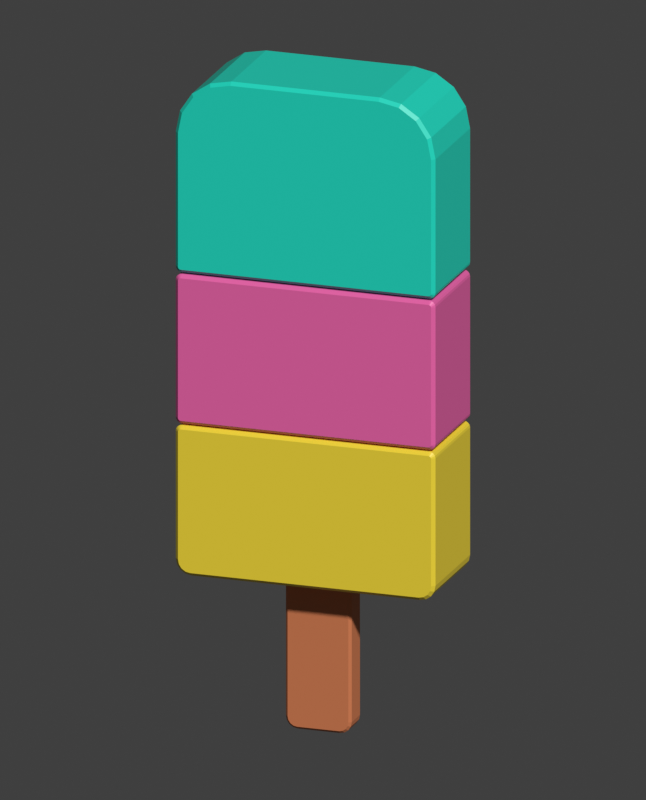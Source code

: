 # Source: PopsiclePrototype.blend  (saved by Blender 5.2.45; exported with 4.5.12 LTS)
import bpy
from mathutils import Matrix  # noqa: F401  (used for matrix-valued properties, if any)

bpy.ops.wm.read_factory_settings(use_empty=True)
scene = bpy.context.scene
scene.name = 'PopsiclePrototype'

# ---- materials (node trees are filled in below, after node groups)
mat_plastic_top = bpy.data.materials.new('Plastic_Top')
mat_plastic_top.diffuse_color = (0.01444, 0.7084, 0.5395, 1.0)
mat_plastic_middle = bpy.data.materials.new('Plastic_Middle')
mat_plastic_middle.diffuse_color = (0.8388, 0.1329, 0.402, 1.0)
mat_plastic_bottom = bpy.data.materials.new('Plastic_Bottom')
mat_plastic_bottom.diffuse_color = (0.9047, 0.7011, 0.04374, 1.0)
mat_stick_warm = bpy.data.materials.new('Stick_Warm')
mat_stick_warm.diffuse_color = (0.6376, 0.1981, 0.07819, 1.0)

# ---- material node trees
mat_plastic_top.use_nodes = True; mat_plastic_top.node_tree.nodes.clear()
_N = mat_plastic_top.node_tree.nodes; _L = mat_plastic_top.node_tree.links
n0 = _N.new('ShaderNodeBsdfPrincipled'); n0.name = 'Principled BSDF'; n0.location = (-200, 100)
n0.inputs[0].default_value = (0.01444, 0.7084, 0.5395, 1.0)
n0.inputs[2].default_value = 0.42
n0.inputs[10].default_value = 0.005
n1 = _N.new('ShaderNodeOutputMaterial'); n1.name = 'Material Output'; n1.location = (200, 100)
_L.new(n0.outputs[0], n1.inputs[0])
n1.is_active_output = True
mat_plastic_middle.use_nodes = True; mat_plastic_middle.node_tree.nodes.clear()
_N = mat_plastic_middle.node_tree.nodes; _L = mat_plastic_middle.node_tree.links
n0 = _N.new('ShaderNodeBsdfPrincipled'); n0.name = 'Principled BSDF'; n0.location = (-200, 100)
n0.inputs[0].default_value = (0.8388, 0.1329, 0.402, 1.0)
n0.inputs[2].default_value = 0.42
n0.inputs[10].default_value = 0.005
n1 = _N.new('ShaderNodeOutputMaterial'); n1.name = 'Material Output'; n1.location = (200, 100)
_L.new(n0.outputs[0], n1.inputs[0])
n1.is_active_output = True
mat_plastic_bottom.use_nodes = True; mat_plastic_bottom.node_tree.nodes.clear()
_N = mat_plastic_bottom.node_tree.nodes; _L = mat_plastic_bottom.node_tree.links
n0 = _N.new('ShaderNodeBsdfPrincipled'); n0.name = 'Principled BSDF'; n0.location = (-200, 100)
n0.inputs[0].default_value = (0.9047, 0.7011, 0.04374, 1.0)
n0.inputs[2].default_value = 0.42
n0.inputs[10].default_value = 0.005
n1 = _N.new('ShaderNodeOutputMaterial'); n1.name = 'Material Output'; n1.location = (200, 100)
_L.new(n0.outputs[0], n1.inputs[0])
n1.is_active_output = True
mat_stick_warm.use_nodes = True; mat_stick_warm.node_tree.nodes.clear()
_N = mat_stick_warm.node_tree.nodes; _L = mat_stick_warm.node_tree.links
n0 = _N.new('ShaderNodeBsdfPrincipled'); n0.name = 'Principled BSDF'; n0.location = (-200, 100)
n0.inputs[0].default_value = (0.6376, 0.1981, 0.07819, 1.0)
n0.inputs[2].default_value = 0.65
n0.inputs[10].default_value = 0.005
n1 = _N.new('ShaderNodeOutputMaterial'); n1.name = 'Material Output'; n1.location = (200, 100)
_L.new(n0.outputs[0], n1.inputs[0])
n1.is_active_output = True

# ---- world
world_previewbackground = bpy.data.worlds.new('PreviewBackground'); scene.world = world_previewbackground
world_previewbackground.use_nodes = True; world_previewbackground.node_tree.nodes.clear()
_N = world_previewbackground.node_tree.nodes; _L = world_previewbackground.node_tree.links
n0 = _N.new('ShaderNodeBackground'); n0.name = 'Background'; n0.location = (-200, 100)
n0.inputs[0].default_value = (0.05, 0.05, 0.05, 1.0)
n1 = _N.new('ShaderNodeOutputWorld'); n1.name = 'World Output'; n1.location = (200, 100)
_L.new(n0.outputs[0], n1.inputs[0])
n1.is_active_output = True
world_previewbackground.color = (0.16, 0.19, 0.23)

# ---- cameras
cam_preview = bpy.data.cameras.new('Preview')
cam_preview.type = 'ORTHO'
cam_preview.ortho_scale = 16.3

# ---- meshes
me_part_000_top = bpy.data.meshes.new('Part_000_Top')
me_part_000_top.from_pydata([(-2.728, -1.15, -1.97), (-2.724, -1.15, -1.992), (-2.711, -1.15, -2.011), (-2.692, -1.15, -2.024), (-2.67, -1.15, -2.028), (2.67, -1.15, -2.028), (2.692, -1.15, -2.024), (2.711, -1.15, -2.011), (2.724, -1.15, -1.992), (2.728, -1.15, -1.97), (2.728, -1.15, 0.9), (2.642, -1.15, 1.332), (2.398, -1.15, 1.698), (2.032, -1.15, 1.942), (1.6, -1.15, 2.028), (-1.6, -1.15, 2.028), (-2.032, -1.15, 1.942), (-2.398, -1.15, 1.698), (-2.642, -1.15, 1.332), (-2.728, -1.15, 0.9), (-2.8, -1.078, -1.97), (-2.79, -1.078, -2.02), (-2.762, -1.078, -2.062), (-2.72, -1.078, -2.09), (-2.67, -1.078, -2.1), (2.67, -1.078, -2.1), (2.72, -1.078, -2.09), (2.762, -1.078, -2.062), (2.79, -1.078, -2.02), (2.8, -1.078, -1.97), (2.8, -1.078, 0.9), (2.709, -1.078, 1.359), (2.449, -1.078, 1.749), (2.059, -1.078, 2.009), (1.6, -1.078, 2.1), (-1.6, -1.078, 2.1), (-2.059, -1.078, 2.009), (-2.449, -1.078, 1.749), (-2.709, -1.078, 1.359), (-2.8, -1.078, 0.9), (-2.8, 1.078, -1.97), (-2.79, 1.078, -2.02), (-2.762, 1.078, -2.062), (-2.72, 1.078, -2.09), (-2.67, 1.078, -2.1), (2.67, 1.078, -2.1), (2.72, 1.078, -2.09), (2.762, 1.078, -2.062), (2.79, 1.078, -2.02), (2.8, 1.078, -1.97), (2.8, 1.078, 0.9), (2.709, 1.078, 1.359), (2.449, 1.078, 1.749), (2.059, 1.078, 2.009), (1.6, 1.078, 2.1), (-1.6, 1.078, 2.1), (-2.059, 1.078, 2.009), (-2.449, 1.078, 1.749), (-2.709, 1.078, 1.359), (-2.8, 1.078, 0.9), (-2.728, 1.15, -1.97), (-2.724, 1.15, -1.992), (-2.711, 1.15, -2.011), (-2.692, 1.15, -2.024), (-2.67, 1.15, -2.028), (2.67, 1.15, -2.028), (2.692, 1.15, -2.024), (2.711, 1.15, -2.011), (2.724, 1.15, -1.992), (2.728, 1.15, -1.97), (2.728, 1.15, 0.9), (2.642, 1.15, 1.332), (2.398, 1.15, 1.698), (2.032, 1.15, 1.942), (1.6, 1.15, 2.028), (-1.6, 1.15, 2.028), (-2.032, 1.15, 1.942), (-2.398, 1.15, 1.698), (-2.642, 1.15, 1.332), (-2.728, 1.15, 0.9)], [], [(15, 17, 19), (64, 62, 60), (1, 20, 21), (1, 22, 2), (3, 22, 23), (4, 23, 24), (4, 25, 5), (5, 26, 6), (6, 27, 7), (8, 27, 28), (8, 29, 9), (9, 30, 10), (10, 31, 11), (11, 32, 12), (13, 32, 33), (13, 34, 14), (14, 35, 15), (15, 36, 16), (16, 37, 17), (17, 38, 18), (18, 39, 19), (19, 20, 0), (20, 41, 21), (21, 42, 22), (22, 43, 23), (23, 44, 24), (24, 45, 25), (25, 46, 26), (26, 47, 27), (27, 48, 28), (28, 49, 29), (29, 50, 30), (30, 51, 31), (31, 52, 32), (32, 53, 33), (33, 54, 34), (34, 55, 35), (35, 56, 36), (36, 57, 37), (37, 58, 38), (38, 59, 39), (39, 40, 20), (40, 61, 41), (42, 61, 62), (42, 63, 43), (43, 64, 44), (44, 65, 45), (46, 65, 66), (47, 66, 67), (47, 68, 48), (49, 68, 69), (49, 70, 50), (50, 71, 51), (52, 71, 72), (52, 73, 53), (53, 74, 54), (54, 75, 55), (55, 76, 56), (56, 77, 57), (57, 78, 58), (59, 78, 79), (59, 60, 40), (19, 0, 4), (0, 1, 3), (1, 2, 3), (3, 4, 0), (4, 5, 15), (5, 6, 7), (7, 8, 9), (9, 10, 5), (10, 11, 14), (5, 10, 14), (11, 12, 13), (13, 14, 11), (14, 15, 5), (15, 16, 17), (17, 18, 19), (4, 15, 19), (5, 7, 9), (60, 79, 64), (79, 78, 76), (78, 77, 76), (76, 75, 79), (75, 74, 64), (74, 73, 72), (72, 71, 70), (70, 69, 65), (69, 68, 66), (68, 67, 66), (66, 65, 69), (65, 64, 74), (70, 65, 74), (64, 63, 62), (62, 61, 60), (64, 79, 75), (74, 72, 70), (1, 0, 20), (1, 21, 22), (3, 2, 22), (4, 3, 23), (4, 24, 25), (5, 25, 26), (6, 26, 27), (8, 7, 27), (8, 28, 29), (9, 29, 30), (10, 30, 31), (11, 31, 32), (13, 12, 32), (13, 33, 34), (14, 34, 35), (15, 35, 36), (16, 36, 37), (17, 37, 38), (18, 38, 39), (19, 39, 20), (20, 40, 41), (21, 41, 42), (22, 42, 43), (23, 43, 44), (24, 44, 45), (25, 45, 46), (26, 46, 47), (27, 47, 48), (28, 48, 49), (29, 49, 50), (30, 50, 51), (31, 51, 52), (32, 52, 53), (33, 53, 54), (34, 54, 55), (35, 55, 56), (36, 56, 57), (37, 57, 58), (38, 58, 59), (39, 59, 40), (40, 60, 61), (42, 41, 61), (42, 62, 63), (43, 63, 64), (44, 64, 65), (46, 45, 65), (47, 46, 66), (47, 67, 68), (49, 48, 68), (49, 69, 70), (50, 70, 71), (52, 51, 71), (52, 72, 73), (53, 73, 74), (54, 74, 75), (55, 75, 76), (56, 76, 77), (57, 77, 78), (59, 58, 78), (59, 79, 60)])
me_part_000_top.materials.append(mat_plastic_top)
me_part_000_top.update()
me_part_001_middle = bpy.data.meshes.new('Part_001_Middle')
me_part_001_middle.from_pydata([(-2.728, -1.15, -1.47), (-2.724, -1.15, -1.492), (-2.711, -1.15, -1.511), (-2.692, -1.15, -1.524), (-2.67, -1.15, -1.528), (2.67, -1.15, -1.528), (2.692, -1.15, -1.524), (2.711, -1.15, -1.511), (2.724, -1.15, -1.492), (2.728, -1.15, -1.47), (2.728, -1.15, 1.47), (2.724, -1.15, 1.492), (2.711, -1.15, 1.511), (2.692, -1.15, 1.524), (2.67, -1.15, 1.528), (-2.67, -1.15, 1.528), (-2.692, -1.15, 1.524), (-2.711, -1.15, 1.511), (-2.724, -1.15, 1.492), (-2.728, -1.15, 1.47), (-2.8, -1.078, -1.47), (-2.79, -1.078, -1.52), (-2.762, -1.078, -1.562), (-2.72, -1.078, -1.59), (-2.67, -1.078, -1.6), (2.67, -1.078, -1.6), (2.72, -1.078, -1.59), (2.762, -1.078, -1.562), (2.79, -1.078, -1.52), (2.8, -1.078, -1.47), (2.8, -1.078, 1.47), (2.79, -1.078, 1.52), (2.762, -1.078, 1.562), (2.72, -1.078, 1.59), (2.67, -1.078, 1.6), (-2.67, -1.078, 1.6), (-2.72, -1.078, 1.59), (-2.762, -1.078, 1.562), (-2.79, -1.078, 1.52), (-2.8, -1.078, 1.47), (-2.8, 1.078, -1.47), (-2.79, 1.078, -1.52), (-2.762, 1.078, -1.562), (-2.72, 1.078, -1.59), (-2.67, 1.078, -1.6), (2.67, 1.078, -1.6), (2.72, 1.078, -1.59), (2.762, 1.078, -1.562), (2.79, 1.078, -1.52), (2.8, 1.078, -1.47), (2.8, 1.078, 1.47), (2.79, 1.078, 1.52), (2.762, 1.078, 1.562), (2.72, 1.078, 1.59), (2.67, 1.078, 1.6), (-2.67, 1.078, 1.6), (-2.72, 1.078, 1.59), (-2.762, 1.078, 1.562), (-2.79, 1.078, 1.52), (-2.8, 1.078, 1.47), (-2.728, 1.15, -1.47), (-2.724, 1.15, -1.492), (-2.711, 1.15, -1.511), (-2.692, 1.15, -1.524), (-2.67, 1.15, -1.528), (2.67, 1.15, -1.528), (2.692, 1.15, -1.524), (2.711, 1.15, -1.511), (2.724, 1.15, -1.492), (2.728, 1.15, -1.47), (2.728, 1.15, 1.47), (2.724, 1.15, 1.492), (2.711, 1.15, 1.511), (2.692, 1.15, 1.524), (2.67, 1.15, 1.528), (-2.67, 1.15, 1.528), (-2.692, 1.15, 1.524), (-2.711, 1.15, 1.511), (-2.724, 1.15, 1.492), (-2.728, 1.15, 1.47)], [], [(5, 9, 14), (74, 70, 65), (1, 20, 21), (1, 22, 2), (2, 23, 3), (4, 23, 24), (4, 25, 5), (5, 26, 6), (7, 26, 27), (8, 27, 28), (8, 29, 9), (9, 30, 10), (11, 30, 31), (11, 32, 12), (12, 33, 13), (14, 33, 34), (14, 35, 15), (15, 36, 16), (17, 36, 37), (18, 37, 38), (18, 39, 19), (19, 20, 0), (20, 41, 21), (21, 42, 22), (22, 43, 23), (23, 44, 24), (24, 45, 25), (25, 46, 26), (26, 47, 27), (27, 48, 28), (28, 49, 29), (29, 50, 30), (30, 51, 31), (31, 52, 32), (32, 53, 33), (33, 54, 34), (34, 55, 35), (35, 56, 36), (36, 57, 37), (37, 58, 38), (38, 59, 39), (39, 40, 20), (40, 61, 41), (42, 61, 62), (43, 62, 63), (43, 64, 44), (44, 65, 45), (46, 65, 66), (46, 67, 47), (47, 68, 48), (49, 68, 69), (49, 70, 50), (50, 71, 51), (52, 71, 72), (53, 72, 73), (53, 74, 54), (54, 75, 55), (56, 75, 76), (56, 77, 57), (57, 78, 58), (59, 78, 79), (59, 60, 40), (19, 0, 4), (0, 1, 3), (1, 2, 3), (3, 4, 0), (4, 5, 15), (5, 6, 7), (7, 8, 9), (9, 10, 14), (10, 11, 14), (11, 12, 13), (13, 14, 11), (14, 15, 5), (15, 16, 19), (16, 17, 19), (17, 18, 19), (4, 15, 19), (5, 7, 9), (60, 79, 75), (79, 78, 76), (78, 77, 76), (76, 75, 79), (75, 74, 64), (74, 73, 72), (72, 71, 70), (70, 69, 65), (69, 68, 65), (68, 67, 66), (66, 65, 68), (65, 64, 74), (64, 63, 60), (63, 62, 60), (62, 61, 60), (75, 64, 60), (74, 72, 70), (1, 0, 20), (1, 21, 22), (2, 22, 23), (4, 3, 23), (4, 24, 25), (5, 25, 26), (7, 6, 26), (8, 7, 27), (8, 28, 29), (9, 29, 30), (11, 10, 30), (11, 31, 32), (12, 32, 33), (14, 13, 33), (14, 34, 35), (15, 35, 36), (17, 16, 36), (18, 17, 37), (18, 38, 39), (19, 39, 20), (20, 40, 41), (21, 41, 42), (22, 42, 43), (23, 43, 44), (24, 44, 45), (25, 45, 46), (26, 46, 47), (27, 47, 48), (28, 48, 49), (29, 49, 50), (30, 50, 51), (31, 51, 52), (32, 52, 53), (33, 53, 54), (34, 54, 55), (35, 55, 56), (36, 56, 57), (37, 57, 58), (38, 58, 59), (39, 59, 40), (40, 60, 61), (42, 41, 61), (43, 42, 62), (43, 63, 64), (44, 64, 65), (46, 45, 65), (46, 66, 67), (47, 67, 68), (49, 48, 68), (49, 69, 70), (50, 70, 71), (52, 51, 71), (53, 52, 72), (53, 73, 74), (54, 74, 75), (56, 55, 75), (56, 76, 77), (57, 77, 78), (59, 58, 78), (59, 79, 60)])
me_part_001_middle.materials.append(mat_plastic_middle)
me_part_001_middle.update()
me_part_002_bottom = bpy.data.meshes.new('Part_002_Bottom')
me_part_002_bottom.from_pydata([(-2.728, -1.15, -1.26), (-2.708, -1.15, -1.363), (-2.65, -1.15, -1.45), (-2.563, -1.15, -1.508), (-2.46, -1.15, -1.528), (2.46, -1.15, -1.528), (2.563, -1.15, -1.508), (2.65, -1.15, -1.45), (2.708, -1.15, -1.363), (2.728, -1.15, -1.26), (2.728, -1.15, 1.47), (2.724, -1.15, 1.492), (2.711, -1.15, 1.511), (2.692, -1.15, 1.524), (2.67, -1.15, 1.528), (-2.67, -1.15, 1.528), (-2.692, -1.15, 1.524), (-2.711, -1.15, 1.511), (-2.724, -1.15, 1.492), (-2.728, -1.15, 1.47), (-2.8, -1.078, -1.26), (-2.774, -1.078, -1.39), (-2.7, -1.078, -1.5), (-2.59, -1.078, -1.574), (-2.46, -1.078, -1.6), (2.46, -1.078, -1.6), (2.59, -1.078, -1.574), (2.7, -1.078, -1.5), (2.774, -1.078, -1.39), (2.8, -1.078, -1.26), (2.8, -1.078, 1.47), (2.79, -1.078, 1.52), (2.762, -1.078, 1.562), (2.72, -1.078, 1.59), (2.67, -1.078, 1.6), (-2.67, -1.078, 1.6), (-2.72, -1.078, 1.59), (-2.762, -1.078, 1.562), (-2.79, -1.078, 1.52), (-2.8, -1.078, 1.47), (-2.8, 1.078, -1.26), (-2.774, 1.078, -1.39), (-2.7, 1.078, -1.5), (-2.59, 1.078, -1.574), (-2.46, 1.078, -1.6), (2.46, 1.078, -1.6), (2.59, 1.078, -1.574), (2.7, 1.078, -1.5), (2.774, 1.078, -1.39), (2.8, 1.078, -1.26), (2.8, 1.078, 1.47), (2.79, 1.078, 1.52), (2.762, 1.078, 1.562), (2.72, 1.078, 1.59), (2.67, 1.078, 1.6), (-2.67, 1.078, 1.6), (-2.72, 1.078, 1.59), (-2.762, 1.078, 1.562), (-2.79, 1.078, 1.52), (-2.8, 1.078, 1.47), (-2.728, 1.15, -1.26), (-2.708, 1.15, -1.363), (-2.65, 1.15, -1.45), (-2.563, 1.15, -1.508), (-2.46, 1.15, -1.528), (2.46, 1.15, -1.528), (2.563, 1.15, -1.508), (2.65, 1.15, -1.45), (2.708, 1.15, -1.363), (2.728, 1.15, -1.26), (2.728, 1.15, 1.47), (2.724, 1.15, 1.492), (2.711, 1.15, 1.511), (2.692, 1.15, 1.524), (2.67, 1.15, 1.528), (-2.67, 1.15, 1.528), (-2.692, 1.15, 1.524), (-2.711, 1.15, 1.511), (-2.724, 1.15, 1.492), (-2.728, 1.15, 1.47)], [], [(5, 7, 9), (69, 65, 74), (1, 20, 21), (2, 21, 22), (3, 22, 23), (3, 24, 4), (4, 25, 5), (6, 25, 26), (6, 27, 7), (7, 28, 8), (9, 28, 29), (9, 30, 10), (11, 30, 31), (11, 32, 12), (12, 33, 13), (14, 33, 34), (14, 35, 15), (15, 36, 16), (17, 36, 37), (18, 37, 38), (18, 39, 19), (19, 20, 0), (20, 41, 21), (21, 42, 22), (22, 43, 23), (23, 44, 24), (24, 45, 25), (25, 46, 26), (26, 47, 27), (27, 48, 28), (28, 49, 29), (29, 50, 30), (30, 51, 31), (31, 52, 32), (32, 53, 33), (33, 54, 34), (34, 55, 35), (35, 56, 36), (36, 57, 37), (37, 58, 38), (38, 59, 39), (39, 40, 20), (41, 60, 61), (41, 62, 42), (42, 63, 43), (44, 63, 64), (44, 65, 45), (45, 66, 46), (47, 66, 67), (48, 67, 68), (48, 69, 49), (49, 70, 50), (50, 71, 51), (52, 71, 72), (53, 72, 73), (53, 74, 54), (54, 75, 55), (56, 75, 76), (56, 77, 57), (57, 78, 58), (59, 78, 79), (59, 60, 40), (19, 0, 15), (0, 1, 3), (1, 2, 3), (3, 4, 0), (4, 5, 15), (5, 6, 7), (7, 8, 9), (9, 10, 14), (10, 11, 13), (11, 12, 13), (13, 14, 10), (14, 15, 5), (9, 14, 5), (15, 16, 19), (16, 17, 19), (17, 18, 19), (15, 0, 4), (60, 79, 75), (79, 78, 76), (78, 77, 76), (76, 75, 79), (75, 74, 64), (74, 73, 72), (72, 71, 70), (70, 69, 74), (69, 68, 65), (68, 67, 66), (66, 65, 68), (65, 64, 74), (70, 74, 72), (64, 63, 62), (62, 61, 64), (61, 60, 64), (75, 64, 60), (1, 0, 20), (2, 1, 21), (3, 2, 22), (3, 23, 24), (4, 24, 25), (6, 5, 25), (6, 26, 27), (7, 27, 28), (9, 8, 28), (9, 29, 30), (11, 10, 30), (11, 31, 32), (12, 32, 33), (14, 13, 33), (14, 34, 35), (15, 35, 36), (17, 16, 36), (18, 17, 37), (18, 38, 39), (19, 39, 20), (20, 40, 41), (21, 41, 42), (22, 42, 43), (23, 43, 44), (24, 44, 45), (25, 45, 46), (26, 46, 47), (27, 47, 48), (28, 48, 49), (29, 49, 50), (30, 50, 51), (31, 51, 52), (32, 52, 53), (33, 53, 54), (34, 54, 55), (35, 55, 56), (36, 56, 57), (37, 57, 58), (38, 58, 59), (39, 59, 40), (41, 40, 60), (41, 61, 62), (42, 62, 63), (44, 43, 63), (44, 64, 65), (45, 65, 66), (47, 46, 66), (48, 47, 67), (48, 68, 69), (49, 69, 70), (50, 70, 71), (52, 51, 71), (53, 52, 72), (53, 73, 74), (54, 74, 75), (56, 55, 75), (56, 76, 77), (57, 77, 78), (59, 58, 78), (59, 79, 60)])
me_part_002_bottom.materials.append(mat_plastic_bottom)
me_part_002_bottom.update()
me_part_003_stick = bpy.data.meshes.new('Part_003_Stick')
me_part_003_stick.from_pydata([(-0.655, -0.31, -1.38), (-0.6394, -0.31, -1.458), (-0.595, -0.31, -1.525), (-0.5285, -0.31, -1.569), (-0.45, -0.31, -1.585), (0.45, -0.31, -1.585), (0.5285, -0.31, -1.569), (0.595, -0.31, -1.525), (0.6394, -0.31, -1.458), (0.655, -0.31, -1.38), (0.655, -0.31, 1.52), (0.6501, -0.31, 1.545), (0.636, -0.31, 1.566), (0.6149, -0.31, 1.58), (0.59, -0.31, 1.585), (-0.59, -0.31, 1.585), (-0.6149, -0.31, 1.58), (-0.636, -0.31, 1.566), (-0.6501, -0.31, 1.545), (-0.655, -0.31, 1.52), (-0.71, -0.255, -1.38), (-0.6902, -0.255, -1.479), (-0.6338, -0.255, -1.564), (-0.5495, -0.255, -1.62), (-0.45, -0.255, -1.64), (0.45, -0.255, -1.64), (0.5495, -0.255, -1.62), (0.6338, -0.255, -1.564), (0.6902, -0.255, -1.479), (0.71, -0.255, -1.38), (0.71, -0.255, 1.52), (0.7009, -0.255, 1.566), (0.6749, -0.255, 1.605), (0.6359, -0.255, 1.631), (0.59, -0.255, 1.64), (-0.59, -0.255, 1.64), (-0.6359, -0.255, 1.631), (-0.6749, -0.255, 1.605), (-0.7009, -0.255, 1.566), (-0.71, -0.255, 1.52), (-0.71, 0.255, -1.38), (-0.6902, 0.255, -1.479), (-0.6338, 0.255, -1.564), (-0.5495, 0.255, -1.62), (-0.45, 0.255, -1.64), (0.45, 0.255, -1.64), (0.5495, 0.255, -1.62), (0.6338, 0.255, -1.564), (0.6902, 0.255, -1.479), (0.71, 0.255, -1.38), (0.71, 0.255, 1.52), (0.7009, 0.255, 1.566), (0.6749, 0.255, 1.605), (0.6359, 0.255, 1.631), (0.59, 0.255, 1.64), (-0.59, 0.255, 1.64), (-0.6359, 0.255, 1.631), (-0.6749, 0.255, 1.605), (-0.7009, 0.255, 1.566), (-0.71, 0.255, 1.52), (-0.655, 0.31, -1.38), (-0.6394, 0.31, -1.458), (-0.595, 0.31, -1.525), (-0.5285, 0.31, -1.569), (-0.45, 0.31, -1.585), (0.45, 0.31, -1.585), (0.5285, 0.31, -1.569), (0.595, 0.31, -1.525), (0.6394, 0.31, -1.458), (0.655, 0.31, -1.38), (0.655, 0.31, 1.52), (0.6501, 0.31, 1.545), (0.636, 0.31, 1.566), (0.6149, 0.31, 1.58), (0.59, 0.31, 1.585), (-0.59, 0.31, 1.585), (-0.6149, 0.31, 1.58), (-0.636, 0.31, 1.566), (-0.6501, 0.31, 1.545), (-0.655, 0.31, 1.52)], [], [(10, 15, 19), (74, 70, 79), (0, 21, 1), (2, 21, 22), (2, 23, 3), (3, 24, 4), (4, 25, 5), (5, 26, 6), (7, 26, 27), (7, 28, 8), (8, 29, 9), (9, 30, 10), (11, 30, 31), (11, 32, 12), (13, 32, 33), (14, 33, 34), (14, 35, 15), (15, 36, 16), (16, 37, 17), (18, 37, 38), (18, 39, 19), (19, 20, 0), (20, 41, 21), (21, 42, 22), (22, 43, 23), (23, 44, 24), (24, 45, 25), (25, 46, 26), (26, 47, 27), (27, 48, 28), (28, 49, 29), (29, 50, 30), (30, 51, 31), (31, 52, 32), (32, 53, 33), (33, 54, 34), (34, 55, 35), (35, 56, 36), (36, 57, 37), (37, 58, 38), (38, 59, 39), (39, 40, 20), (40, 61, 41), (41, 62, 42), (43, 62, 63), (43, 64, 44), (44, 65, 45), (45, 66, 46), (46, 67, 47), (48, 67, 68), (49, 68, 69), (49, 70, 50), (50, 71, 51), (52, 71, 72), (52, 73, 53), (53, 74, 54), (54, 75, 55), (56, 75, 76), (57, 76, 77), (57, 78, 58), (59, 78, 79), (59, 60, 40), (19, 0, 9), (0, 1, 3), (9, 5, 7), (1, 2, 3), (3, 4, 0), (4, 5, 0), (5, 6, 7), (7, 8, 9), (9, 10, 19), (10, 11, 14), (15, 10, 14), (11, 12, 13), (13, 14, 11), (15, 16, 19), (16, 17, 19), (17, 18, 19), (5, 9, 0), (60, 79, 70), (79, 78, 76), (70, 74, 72), (78, 77, 76), (76, 75, 79), (75, 74, 79), (74, 73, 72), (72, 71, 70), (70, 69, 60), (69, 68, 65), (60, 69, 64), (68, 67, 66), (66, 65, 68), (65, 64, 69), (64, 63, 60), (63, 62, 60), (62, 61, 60), (0, 20, 21), (2, 1, 21), (2, 22, 23), (3, 23, 24), (4, 24, 25), (5, 25, 26), (7, 6, 26), (7, 27, 28), (8, 28, 29), (9, 29, 30), (11, 10, 30), (11, 31, 32), (13, 12, 32), (14, 13, 33), (14, 34, 35), (15, 35, 36), (16, 36, 37), (18, 17, 37), (18, 38, 39), (19, 39, 20), (20, 40, 41), (21, 41, 42), (22, 42, 43), (23, 43, 44), (24, 44, 45), (25, 45, 46), (26, 46, 47), (27, 47, 48), (28, 48, 49), (29, 49, 50), (30, 50, 51), (31, 51, 52), (32, 52, 53), (33, 53, 54), (34, 54, 55), (35, 55, 56), (36, 56, 57), (37, 57, 58), (38, 58, 59), (39, 59, 40), (40, 60, 61), (41, 61, 62), (43, 42, 62), (43, 63, 64), (44, 64, 65), (45, 65, 66), (46, 66, 67), (48, 47, 67), (49, 48, 68), (49, 69, 70), (50, 70, 71), (52, 51, 71), (52, 72, 73), (53, 73, 74), (54, 74, 75), (56, 55, 75), (57, 56, 76), (57, 77, 78), (59, 58, 78), (59, 79, 60)])
me_part_003_stick.materials.append(mat_stick_warm)
me_part_003_stick.update()

# ---- objects
ob_popsicleprototype = bpy.data.objects.new('PopsiclePrototype', None)
ob_assembly = bpy.data.objects.new('Assembly', None)
ob_model = bpy.data.objects.new('Model', None)
ob_bolts = bpy.data.objects.new('Bolts', None)
ob_part_000_top = bpy.data.objects.new('Part_000_Top', me_part_000_top)
ob_part_001_middle = bpy.data.objects.new('Part_001_Middle', me_part_001_middle)
ob_part_002_bottom = bpy.data.objects.new('Part_002_Bottom', me_part_002_bottom)
ob_part_003_stick = bpy.data.objects.new('Part_003_Stick', me_part_003_stick)
ob_bolt_000_owner_000 = bpy.data.objects.new('Bolt_000_Owner_000', None)
ob_bolt_001_owner_000 = bpy.data.objects.new('Bolt_001_Owner_000', None)
ob_bolt_002_owner_001 = bpy.data.objects.new('Bolt_002_Owner_001', None)
ob_bolt_003_owner_001 = bpy.data.objects.new('Bolt_003_Owner_001', None)
ob_bolt_004_owner_002 = bpy.data.objects.new('Bolt_004_Owner_002', None)
ob_bolt_005_owner_002 = bpy.data.objects.new('Bolt_005_Owner_002', None)
ob_bolt_006_owner_002 = bpy.data.objects.new('Bolt_006_Owner_002', None)
ob_bolt_007_owner_003 = bpy.data.objects.new('Bolt_007_Owner_003', None)
ob_bolt_008_owner_003 = bpy.data.objects.new('Bolt_008_Owner_003', None)
ob_preview = bpy.data.objects.new('Preview', cam_preview)

# ---- transforms, parenting, visibility, modifiers, constraints
ob_popsicleprototype.location = (0.0, 0.0, 0.0)
ob_popsicleprototype.empty_display_size = 0.25
ob_assembly.parent = ob_popsicleprototype
ob_assembly.location = (0.0, 0.0, 0.0)
ob_assembly.empty_display_size = 0.25
ob_model.parent = ob_assembly
ob_model.location = (0.0, 0.0, 0.0)
ob_model.empty_display_size = 0.25
ob_bolts.parent = ob_assembly
ob_bolts.location = (0.0, 0.0, 0.0)
ob_bolts.empty_display_size = 0.25
ob_part_000_top.parent = ob_model
ob_part_000_top.location = (0.0, 0.0, 11.9)
ob_part_001_middle.parent = ob_model
ob_part_001_middle.location = (0.0, 0.0, 8.16)
ob_part_002_bottom.parent = ob_model
ob_part_002_bottom.location = (0.0, 0.0, 4.92)
ob_part_003_stick.parent = ob_model
ob_part_003_stick.location = (0.0, 0.0, 1.64)
ob_bolt_000_owner_000.parent = ob_bolts
ob_bolt_000_owner_000.location = (-0.9, -1.152, 11.56)
ob_bolt_000_owner_000.rotation_mode = 'QUATERNION'
ob_bolt_000_owner_000.rotation_quaternion = (0.7071, 0.7071, 0.0, 0.0)
ob_bolt_000_owner_000.empty_display_type = 'SINGLE_ARROW'
ob_bolt_000_owner_000.empty_display_size = 0.46
ob_bolt_001_owner_000.parent = ob_bolts
ob_bolt_001_owner_000.location = (0.92, 1.152, 12.43)
ob_bolt_001_owner_000.rotation_mode = 'QUATERNION'
ob_bolt_001_owner_000.rotation_quaternion = (-3.091e-08, 3.091e-08, 0.7071, 0.7071)
ob_bolt_001_owner_000.empty_display_type = 'SINGLE_ARROW'
ob_bolt_001_owner_000.empty_display_size = 0.46
ob_bolt_002_owner_001.parent = ob_bolts
ob_bolt_002_owner_001.location = (0.65, -1.152, 8.1)
ob_bolt_002_owner_001.rotation_mode = 'QUATERNION'
ob_bolt_002_owner_001.rotation_quaternion = (0.7071, 0.7071, 0.0, 0.0)
ob_bolt_002_owner_001.empty_display_type = 'SINGLE_ARROW'
ob_bolt_002_owner_001.empty_display_size = 0.46
ob_bolt_003_owner_001.parent = ob_bolts
ob_bolt_003_owner_001.location = (2.802, 0.0, 8.85)
ob_bolt_003_owner_001.rotation_mode = 'QUATERNION'
ob_bolt_003_owner_001.rotation_quaternion = (0.5, 0.5, 0.5, 0.5)
ob_bolt_003_owner_001.empty_display_type = 'SINGLE_ARROW'
ob_bolt_003_owner_001.empty_display_size = 0.46
ob_bolt_004_owner_002.parent = ob_bolts
ob_bolt_004_owner_002.location = (-1.1, -1.152, 4.82)
ob_bolt_004_owner_002.rotation_mode = 'QUATERNION'
ob_bolt_004_owner_002.rotation_quaternion = (0.7071, 0.7071, 0.0, 0.0)
ob_bolt_004_owner_002.empty_display_type = 'SINGLE_ARROW'
ob_bolt_004_owner_002.empty_display_size = 0.46
ob_bolt_005_owner_002.parent = ob_bolts
ob_bolt_005_owner_002.location = (1.2, 1.152, 5.1)
ob_bolt_005_owner_002.rotation_mode = 'QUATERNION'
ob_bolt_005_owner_002.rotation_quaternion = (-3.091e-08, 3.091e-08, 0.7071, 0.7071)
ob_bolt_005_owner_002.empty_display_type = 'SINGLE_ARROW'
ob_bolt_005_owner_002.empty_display_size = 0.46
ob_bolt_006_owner_002.parent = ob_bolts
ob_bolt_006_owner_002.location = (-2.802, 0.0, 5.77)
ob_bolt_006_owner_002.rotation_mode = 'QUATERNION'
ob_bolt_006_owner_002.rotation_quaternion = (0.5, 0.5, -0.5, -0.5)
ob_bolt_006_owner_002.empty_display_type = 'SINGLE_ARROW'
ob_bolt_006_owner_002.empty_display_size = 0.46
ob_bolt_007_owner_003.parent = ob_bolts
ob_bolt_007_owner_003.location = (0.0, -0.312, 2.18)
ob_bolt_007_owner_003.rotation_mode = 'QUATERNION'
ob_bolt_007_owner_003.rotation_quaternion = (0.7071, 0.7071, 0.0, 0.0)
ob_bolt_007_owner_003.empty_display_type = 'SINGLE_ARROW'
ob_bolt_007_owner_003.empty_display_size = 0.46
ob_bolt_008_owner_003.parent = ob_bolts
ob_bolt_008_owner_003.location = (0.0, 0.312, 1.05)
ob_bolt_008_owner_003.rotation_mode = 'QUATERNION'
ob_bolt_008_owner_003.rotation_quaternion = (-3.091e-08, 3.091e-08, 0.7071, 0.7071)
ob_bolt_008_owner_003.empty_display_type = 'SINGLE_ARROW'
ob_bolt_008_owner_003.empty_display_size = 0.46
ob_preview.location = (9.0, -26.0, 16.0)
ob_preview.rotation_euler = (1.255, -2.578e-08, 0.3332)

# ---- collection membership
scene.collection.objects.link(ob_popsicleprototype)
scene.collection.objects.link(ob_assembly)
scene.collection.objects.link(ob_model)
scene.collection.objects.link(ob_bolts)
scene.collection.objects.link(ob_part_000_top)
scene.collection.objects.link(ob_part_001_middle)
scene.collection.objects.link(ob_part_002_bottom)
scene.collection.objects.link(ob_part_003_stick)
scene.collection.objects.link(ob_bolt_000_owner_000)
scene.collection.objects.link(ob_bolt_001_owner_000)
scene.collection.objects.link(ob_bolt_002_owner_001)
scene.collection.objects.link(ob_bolt_003_owner_001)
scene.collection.objects.link(ob_bolt_004_owner_002)
scene.collection.objects.link(ob_bolt_005_owner_002)
scene.collection.objects.link(ob_bolt_006_owner_002)
scene.collection.objects.link(ob_bolt_007_owner_003)
scene.collection.objects.link(ob_bolt_008_owner_003)
scene.collection.objects.link(ob_preview)

# ---- scene / render settings (as saved in the file)
scene.camera = ob_preview
scene.frame_start = 1; scene.frame_end = 250; scene.frame_set(1)
scene.render.engine = 'BLENDER_WORKBENCH'
scene.render.image_settings.exr_codec = 'NONE'
scene.render.resolution_x = 840
scene.render.resolution_y = 1040
scene.render.use_bake_clear = False
scene.render.bake_margin = 0
scene.render.bake_bias = 0.0
scene.render.bake_samples = 0
scene.render.simplify_subdivision_render = 0
scene.render.simplify_child_particles_render = 0.0
scene.render.compositor_device = 'GPU'
scene.eevee.use_volume_custom_range = False
scene.eevee.gtao_distance = 0.0
scene.eevee.use_fast_gi = False
scene.eevee.fast_gi_thickness_near = 0.1
scene.eevee.fast_gi_thickness_far = 0.0
scene.eevee.ray_tracing_options.screen_trace_thickness = 0.1
scene.view_settings.view_transform = 'Standard'
bpy.context.view_layer.update()

# ---- added for rendering (the .blend has no usable light): sun
light_auto_sun = bpy.data.lights.new('AutoSun', 'SUN')
light_auto_sun.energy = 3.0
light_auto_sun.angle = 0.0523599
ob_auto_sun = bpy.data.objects.new('AutoSun', light_auto_sun)
scene.collection.objects.link(ob_auto_sun)
ob_auto_sun.rotation_euler = (0.872665, 0.174533, 0.523599)
bpy.context.view_layer.update()
